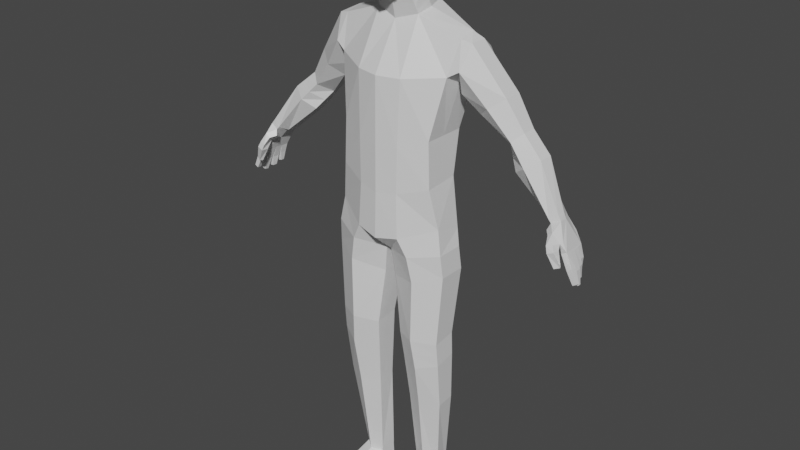 # Source: idle.blend  (saved by Blender 2.92.15; exported with 4.5.12 LTS)
import bpy
from mathutils import Matrix  # noqa: F401  (used for matrix-valued properties, if any)

bpy.ops.wm.read_factory_settings(use_empty=True)
scene = bpy.context.scene
scene.name = 'Scene'

# ---- collections
col_collection = bpy.data.collections.new('Collection'); scene.collection.children.link(col_collection)

# ---- materials (node trees are filled in below, after node groups)
mat_material = bpy.data.materials.new('Material')
mat_material.alpha_threshold = 0.0
mat_material.use_transparent_shadow = False
mat_material.line_color = (0.0, 0.0, 0.0, 1.0)

# ---- material node trees
mat_material.use_nodes = True; mat_material.node_tree.nodes.clear()
_N = mat_material.node_tree.nodes; _L = mat_material.node_tree.links
n0 = _N.new('ShaderNodeOutputMaterial'); n0.name = 'Material Output'; n0.location = (300, 300)
n1 = _N.new('ShaderNodeBsdfPrincipled'); n1.name = 'Principled BSDF'; n1.location = (10, 300)
n1.distribution = 'GGX'
n1.subsurface_method = 'BURLEY'
n1.inputs[2].default_value = 0.4
n1.inputs[3].default_value = 1.45
n1.inputs[27].default_value = (0.0, 0.0, 0.0, 1.0)
n1.inputs[28].default_value = 1.0
_L.new(n1.outputs[0], n0.inputs[0])
n0.is_active_output = True

# ---- world
world_world = bpy.data.worlds.new('World'); scene.world = world_world
world_world.use_nodes = True; world_world.node_tree.nodes.clear()
_N = world_world.node_tree.nodes; _L = world_world.node_tree.links
n0 = _N.new('ShaderNodeOutputWorld'); n0.name = 'World Output'; n0.location = (300, 300)
n1 = _N.new('ShaderNodeBackground'); n1.name = 'Background'; n1.location = (10, 300)
n1.inputs[0].default_value = (0.05088, 0.05088, 0.05088, 1.0)
_L.new(n1.outputs[0], n0.inputs[0])
n0.is_active_output = True
world_world.color = (0.05088, 0.05088, 0.05088)
world_world.use_sun_shadow = False
world_world.sun_shadow_jitter_overblur = 0.0

# ---- meshes
me_cube = bpy.data.meshes.new('Cube')
me_cube.from_pydata([(0.517, 0.2913, 0.5726), (0.4718, 0.1111, -0.8973), (0.5326, 0.0125, 0.6381), (0.4718, -0.1319, -0.8279), (-9.237e-18, 0.237, -1.042), (0.0, -0.06881, 0.7078), (6.158e-18, -0.3144, -0.9723), (0.0, 0.2861, 0.7541), (0.4152, 0.118, -0.4753), (0.4152, -0.177, -0.4961), (0.0, 0.2439, -0.5711), (0.0, -0.3028, -0.5919), (0.4889, 0.2941, 0.3665), (0.4889, -0.08684, 0.37), (9.237e-18, 0.4034, 0.2881), (2.001e-17, -0.2924, 0.3366), (0.4012, 0.1943, -0.1194), (0.4012, -0.1735, -0.1159), (3.079e-18, 0.3202, -0.2099), (3.849e-18, -0.2994, -0.2065), (0.191, -0.2826, -0.9358), (0.1272, 0.2902, 0.7989), (0.191, 0.2051, -1.005), (0.1823, -0.03083, 0.7627), (0.1741, -0.271, -0.5659), (0.1741, 0.2121, -0.5451), (0.1953, -0.251, 0.3398), (0.1953, 0.3715, 0.2921), (0.181, 0.2883, -0.1949), (0.181, -0.2675, -0.1915), (0.1354, -0.1004, 0.9828), (0.0, -0.1266, 0.9495), (0.0, 0.1403, 1.06), (0.1317, 0.1212, 1.074), (0.1533, 0.1001, 1.542), (0.0, 0.1276, 1.571), (0.0, -0.1266, 1.567), (0.156, -0.1078, 1.526), (0.1304, -0.2224, 0.9711), (0.0, -0.262, 0.9294), (0.0, -0.2717, 1.441), (0.1479, -0.2358, 1.42), (0.0, -0.1266, 1.354), (0.0, -0.1266, 1.152), (0.0, 0.2339, 1.218), (0.0, 0.2289, 1.395), (0.2191, -0.08699, 1.15), (0.2183, -0.08699, 1.367), (0.1692, 0.183, 1.392), (0.1792, 0.1914, 1.221), (0.0, -0.3205, 1.28), (0.0, -0.3138, 1.09), (0.1607, -0.2742, 1.088), (0.1709, -0.2809, 1.279), (0.5326, 0.1499, 0.6703), (0.0, 0.1086, 0.7309), (0.4152, -0.02947, -0.4857), (0.4889, 0.07453, 0.2934), (0.4012, 0.0104, -0.1177), (0.1823, 0.1209, 0.7867), (0.0, 0.006857, 1.005), (0.1547, 0.01042, 1.028), (0.0, 0.0005039, 1.569), (0.1548, 0.008242, 1.541), (0.2226, 0.05221, 1.185), (0.2172, 0.04803, 1.387), (0.0, 0.05366, 1.185), (0.0, 0.05116, 1.374), (0.2717, 0.1909, -3.291), (0.2674, 0.2022, -1.08), (0.3721, 0.1475, -3.288), (0.5081, 0.08579, -1.035), (0.3906, 0.01771, -3.302), (0.5081, -0.1471, -1.035), (0.3058, -0.05211, -3.306), (0.2674, -0.2635, -1.08), (0.2049, -0.00882, -3.309), (0.02253, -0.1471, -1.122), (0.1863, 0.121, -3.295), (0.02253, 0.08579, -1.122), (0.3193, 0.1531, -2.46), (0.3268, 0.1525, -2.014), (0.3005, 0.1537, -1.807), (0.308, 0.219, -1.292), (0.5225, 0.1026, -1.229), (0.4858, 0.05153, -1.812), (0.4901, 0.05541, -2.013), (0.4766, 0.07532, -2.453), (0.5225, -0.1302, -1.229), (0.4858, -0.1503, -1.84), (0.4901, -0.131, -2.05), (0.4766, -0.07832, -2.467), (0.308, -0.2466, -1.292), (0.3005, -0.25, -1.828), (0.3268, -0.2203, -2.093), (0.3193, -0.1541, -2.489), (0.05117, -0.1302, -1.356), (0.1151, -0.1478, -1.858), (0.1311, -0.1232, -2.066), (0.162, -0.07633, -2.497), (0.05117, 0.1026, -1.356), (0.1151, 0.05408, -1.831), (0.1311, 0.06323, -2.029), (0.162, 0.07731, -2.483), (0.5899, 0.2947, 0.5345), (0.6157, 0.1737, 0.624), (0.6178, 0.03127, 0.6179), (0.5771, -0.06316, 0.4232), (0.5365, 0.03127, 0.2285), (0.5554, 0.3026, 0.3204), (1.089, 0.2813, -0.2047), (0.9445, 0.3127, -0.05254), (0.7666, 0.3386, 0.1694), (0.8742, 0.2596, 0.254), (1.019, 0.2531, 0.01894), (1.192, 0.2201, -0.1314), (0.8742, 0.1016, 0.254), (1.019, 0.1339, 0.01894), (1.192, 0.09764, -0.1314), (0.7666, 0.02254, 0.1694), (0.9445, 0.07426, -0.05254), (1.089, 0.03643, -0.2047), (0.6591, 0.1016, 0.08482), (0.868, 0.1923, -0.1244), (0.986, 0.09764, -0.2781), (0.6591, 0.2596, 0.08482), (0.87, 0.2531, -0.124), (0.986, 0.2201, -0.2781), (0.2785, 0.2108, -3.532), (0.3794, 0.1675, -3.532), (0.3956, 0.05441, -3.532), (0.3108, -0.01541, -3.532), (0.2098, 0.02788, -3.532), (0.1937, 0.141, -3.532), (0.4474, -0.2946, -3.447), (0.3126, -0.4138, -3.451), (0.2032, -0.3549, -3.454), (0.459, -0.3122, -3.532), (0.3242, -0.4313, -3.532), (0.2148, -0.3724, -3.532), (1.529, 0.1979, -0.9103), (1.448, 0.2185, -0.6357), (1.623, -0.02734, -0.9175), (1.485, -0.0156, -0.6339), (1.601, 0.03961, -0.962), (1.568, 0.1041, -0.9459), (1.565, 0.1402, -0.9463), (1.529, 0.2099, -0.8239), (1.498, 0.2134, -0.7255), (1.518, -0.01229, -0.7017), (1.579, -0.02818, -0.813), (1.518, 0.0436, -0.7175), (1.58, 0.036, -0.8476), (1.513, 0.1, -0.7234), (1.565, 0.0991, -0.848), (1.508, 0.1565, -0.7294), (1.555, 0.1512, -0.8482), (1.578, 0.02574, -0.8183), (1.623, 0.007859, -0.9202), (1.575, 0.09136, -0.8534), (1.598, 0.07286, -0.9655), (1.534, 0.1602, -0.8201), (1.531, 0.169, -0.9108), (1.396, 0.1748, -0.5217), (1.433, 0.02118, -0.4967), (1.429, 0.09486, -0.5045), (1.498, 0.1959, -0.9025), (1.407, 0.2125, -0.6579), (1.592, -0.02843, -0.9343), (1.475, -0.04097, -0.6376), (1.417, 0.0996, -0.6461), (1.571, 0.03661, -0.9656), (1.534, 0.1017, -0.9401), (1.531, 0.1378, -0.9404), (1.483, 0.2052, -0.8287), (1.457, 0.2075, -0.7477), (1.477, -0.01828, -0.724), (1.538, -0.03078, -0.8355), (1.478, 0.03761, -0.7397), (1.535, 0.03096, -0.8567), (1.472, 0.09404, -0.7456), (1.521, 0.09445, -0.8549), (1.467, 0.1505, -0.7516), (1.508, 0.1466, -0.8533), (1.537, 0.02314, -0.8408), (1.592, 0.006766, -0.9371), (1.53, 0.08631, -0.8625), (1.568, 0.06985, -0.9691), (1.487, 0.1556, -0.8249), (1.499, 0.167, -0.903), (1.314, 0.1684, -0.5621), (1.363, 0.003849, -0.5281), (1.326, 0.08835, -0.5513), (1.417, -0.01366, -0.6393), (1.345, -0.01877, -0.5765), (1.453, -0.1004, -0.6278), (1.421, -0.067, -0.561), (1.404, -0.1115, -0.647), (1.384, -0.06487, -0.5908), (1.479, -0.05907, -0.6785), (1.418, -0.06169, -0.702), (1.473, -0.1178, -0.678), (1.422, -0.1243, -0.6966), (1.507, -0.06438, -0.799), (1.466, -0.0798, -0.8143), (1.518, -0.08864, -0.7931), (1.477, -0.106, -0.808), (1.017, 0.297, -0.1286), (1.105, 0.2366, -0.05622), (1.105, 0.1158, -0.05622), (1.017, 0.05535, -0.1286), (0.927, 0.145, -0.2012), (0.928, 0.2366, -0.2011), (1.301, 0.1723, -0.5578), (1.309, 0.08906, -0.5453), (1.342, 0.006348, -0.5077), (1.402, 0.02704, -0.4545), (1.401, 0.1045, -0.4623), (1.37, 0.1829, -0.4936), (0.3136, 0.1531, -1.911), (0.488, 0.05347, -1.912), (0.488, -0.1407, -1.945), (0.3136, -0.2352, -1.961), (0.1231, -0.1355, -1.962), (0.1231, 0.05866, -1.93), (0.3751, 0.1461, -3.258), (0.393, 0.01547, -3.272), (0.3056, -0.05457, -3.276), (0.2027, -0.01004, -3.28), (0.1848, 0.1206, -3.265), (0.2727, 0.1907, -3.261), (0.0, -0.07901, 0.7505), (0.0, 0.2603, 0.808), (0.174, -0.04311, 0.8016), (0.128, 0.2604, 0.8474), (0.1774, 0.1014, 0.8294), (0.0, 0.09066, 0.7793), (0.0, -0.1198, 0.9213), (0.1409, -0.09226, 0.9572), (0.1312, 0.1409, 1.042), (0.1579, 0.02329, 1.0), (0.0, 0.01872, 0.9727), (0.0, 0.1573, 1.024)], [], [(27, 21, 0, 12), (26, 23, 5, 15), (241, 237, 31, 60), (20, 24, 11, 6), (22, 25, 8, 1), (29, 26, 15, 19), (28, 27, 12, 16), (58, 57, 13, 17), (56, 58, 17, 9), (25, 28, 16, 8), (24, 29, 19, 11), (9, 17, 29, 24), (10, 18, 28, 25), (18, 14, 27, 28), (17, 13, 26, 29), (4, 10, 25, 22), (3, 9, 24, 20), (54, 59, 23, 2), (13, 2, 23, 26), (14, 7, 21, 27), (48, 45, 35, 34), (237, 238, 30, 31), (240, 239, 33, 61), (239, 242, 32, 33), (67, 42, 36, 62), (50, 53, 41, 40), (65, 48, 34, 63), (37, 36, 40, 41), (31, 30, 38, 39), (47, 37, 41, 53), (43, 31, 39, 51), (36, 42, 50, 40), (42, 43, 51, 50), (30, 46, 52, 38), (46, 47, 53, 52), (61, 33, 49, 64), (64, 49, 48, 65), (39, 38, 52, 51), (51, 52, 53, 50), (60, 31, 43, 66), (66, 43, 42, 67), (33, 32, 44, 49), (49, 44, 45, 48), (62, 36, 37, 63), (35, 62, 63, 34), (44, 66, 67, 45), (32, 60, 66, 44), (46, 64, 65, 47), (30, 61, 64, 46), (47, 65, 63, 37), (45, 67, 62, 35), (238, 240, 61, 30), (0, 21, 59, 54), (8, 16, 58, 56), (16, 12, 57, 58), (242, 241, 60, 32), (83, 69, 71, 84), (84, 71, 73, 88), (88, 73, 75, 92), (92, 75, 77, 96), (96, 77, 79, 100), (100, 79, 69, 83), (68, 70, 129, 128), (229, 103, 80, 230), (103, 102, 81, 80), (224, 101, 82, 219), (101, 100, 83, 82), (228, 99, 103, 229), (99, 98, 102, 103), (223, 97, 101, 224), (97, 96, 100, 101), (227, 95, 99, 228), (95, 94, 98, 99), (222, 93, 97, 223), (93, 92, 96, 97), (226, 91, 95, 227), (91, 90, 94, 95), (221, 89, 93, 222), (89, 88, 92, 93), (225, 87, 91, 226), (87, 86, 90, 91), (220, 85, 89, 221), (85, 84, 88, 89), (230, 80, 87, 225), (80, 81, 86, 87), (219, 82, 85, 220), (82, 83, 84, 85), (112, 104, 105, 113), (113, 105, 106, 116), (116, 106, 107, 119), (119, 107, 108, 122), (122, 108, 109, 125), (125, 109, 104, 112), (212, 126, 111, 207), (126, 125, 112, 111), (211, 123, 126, 212), (123, 122, 125, 126), (210, 120, 123, 211), (120, 119, 122, 123), (209, 117, 120, 210), (117, 116, 119, 120), (208, 114, 117, 209), (114, 113, 116, 117), (207, 111, 114, 208), (111, 112, 113, 114), (105, 104, 0, 54), (104, 109, 12, 0), (109, 108, 57, 12), (108, 107, 13, 57), (107, 106, 2, 13), (106, 105, 54, 2), (1, 8, 56, 9, 3), (73, 71, 1, 3), (71, 69, 22, 1), (69, 79, 4, 22), (79, 77, 6, 4), (77, 75, 20, 6), (75, 73, 3, 20), (128, 129, 130, 131, 132, 133), (130, 72, 134, 137), (78, 68, 128, 133), (76, 132, 139, 136), (70, 72, 130, 129), (76, 78, 133, 132), (134, 135, 138, 137), (135, 136, 139, 138), (72, 74, 135, 134), (132, 131, 138, 139), (74, 76, 136, 135), (131, 130, 137, 138), (161, 162, 140, 147), (150, 142, 158, 157), (152, 144, 160, 159), (154, 145, 146, 156), (151, 153, 155, 148, 141, 163, 165, 164, 143, 149), (153, 154, 156, 155), (151, 152, 159, 153), (149, 150, 157, 151), (155, 161, 147, 148), (188, 174, 166, 189), (177, 184, 185, 168), (179, 186, 187, 171), (181, 183, 173, 172), (180, 182, 183, 181), (178, 180, 186, 179), (180, 178, 176, 169, 170, 167, 175, 182), (176, 178, 184, 177), (182, 175, 174, 188), (193, 194, 191, 192, 170), (167, 170, 192, 190), (162, 161, 188, 189), (145, 154, 181, 172), (147, 140, 166, 174), (153, 159, 186, 180), (148, 147, 174, 175), (156, 146, 173, 183), (141, 148, 175, 167), (161, 155, 182, 188), (149, 143, 169, 176), (142, 150, 177, 168), (150, 149, 176, 177), (140, 162, 189, 166), (152, 151, 178, 179), (163, 141, 167, 190), (158, 142, 168, 185), (160, 144, 171, 187), (154, 153, 180, 181), (146, 145, 172, 173), (157, 158, 185, 184), (144, 152, 179, 171), (155, 156, 183, 182), (159, 160, 187, 186), (151, 157, 184, 178), (193, 200, 202, 197), (169, 193, 170), (191, 196, 195, 169, 143, 164), (196, 198, 197, 195), (194, 198, 196, 191), (193, 197, 198, 194), (201, 205, 203, 199), (169, 199, 200, 193), (195, 201, 199, 169), (197, 202, 201, 195), (203, 205, 206, 204), (202, 206, 205, 201), (200, 204, 206, 202), (199, 203, 204, 200), (213, 214, 124, 127), (214, 215, 121, 124), (215, 216, 118, 121), (216, 217, 115, 118), (217, 218, 110, 115), (218, 213, 127, 110), (110, 207, 208, 115), (115, 208, 209, 118), (118, 209, 210, 121), (121, 210, 211, 124), (124, 211, 212, 127), (127, 212, 207, 110), (163, 190, 213, 218), (165, 163, 218, 217), (164, 165, 217, 216), (191, 164, 216, 215), (192, 191, 215, 214), (190, 192, 214, 213), (81, 219, 220, 86), (86, 220, 221, 90), (90, 221, 222, 94), (94, 222, 223, 98), (98, 223, 224, 102), (102, 224, 219, 81), (68, 230, 225, 70), (70, 225, 226, 72), (72, 226, 227, 74), (74, 227, 228, 76), (76, 228, 229, 78), (78, 229, 230, 68), (7, 55, 236, 232), (23, 59, 235, 233), (21, 7, 232, 234), (59, 21, 234, 235), (5, 23, 233, 231), (55, 5, 231, 236), (232, 236, 241, 242), (233, 235, 240, 238), (234, 232, 242, 239), (235, 234, 239, 240), (231, 233, 238, 237), (236, 231, 237, 241)])
_uv = me_cube.uv_layers.new(name='UVMap')
_uv.uv.foreach_set('vector', [0.5547, 0.4066, 0.625, 0.4066, 0.625, 0.5, 0.5547, 0.5, 0.5547, 0.8434, 0.625, 0.8434, 0.625, 0.875, 0.5547, 0.875, 0.0, 0.0, 0.0, 0.0, 0.0, 0.0, 0.0, 0.0, 0.375, 0.8434, 0.4333, 0.8434, 0.4333, 0.875, 0.375, 0.875, 0.375, 0.4066, 0.4333, 0.4066, 0.4333, 0.5, 0.375, 0.5, 0.494, 0.8434, 0.5547, 0.8434, 0.5547, 0.875, 0.494, 0.875, 0.494, 0.4066, 0.5547, 0.4066, 0.5547, 0.5, 0.494, 0.5, 0.494, 0.625, 0.5547, 0.625, 0.5547, 0.75, 0.494, 0.75, 0.4333, 0.625, 0.494, 0.625, 0.494, 0.75, 0.4333, 0.75, 0.4333, 0.4066, 0.494, 0.4066, 0.494, 0.5, 0.4333, 0.5, 0.4333, 0.8434, 0.494, 0.8434, 0.494, 0.875, 0.4333, 0.875, 0.4333, 0.75, 0.494, 0.75, 0.494, 0.8434, 0.4333, 0.8434, 0.4333, 0.375, 0.494, 0.375, 0.494, 0.4066, 0.4333, 0.4066, 0.494, 0.375, 0.5547, 0.375, 0.5547, 0.4066, 0.494, 0.4066, 0.494, 0.75, 0.5547, 0.75, 0.5547, 0.8434, 0.494, 0.8434, 0.375, 0.375, 0.4333, 0.375, 0.4333, 0.4066, 0.375, 0.4066, 0.375, 0.75, 0.4333, 0.75, 0.4333, 0.8434, 0.375, 0.8434, 0.625, 0.625, 0.7184, 0.625, 0.7184, 0.75, 0.625, 0.75, 0.5547, 0.75, 0.625, 0.75, 0.625, 0.8434, 0.5547, 0.8434, 0.5547, 0.375, 0.625, 0.375, 0.625, 0.4066, 0.5547, 0.4066, 0.625, 0.4066, 0.625, 0.375, 0.625, 0.375, 0.625, 0.4066, 0.625, 0.875, 0.625, 0.8434, 0.625, 0.8434, 0.625, 0.875, 0.7184, 0.625, 0.7184, 0.5, 0.7184, 0.5, 0.7184, 0.625, 0.625, 0.4066, 0.625, 0.375, 0.625, 0.375, 0.625, 0.4066, 0.0, 0.0, 0.0, 0.0, 0.0, 0.0, 0.0, 0.0, 0.625, 0.875, 0.625, 0.8434, 0.625, 0.8434, 0.625, 0.875, 0.7184, 0.625, 0.7184, 0.5, 0.7184, 0.5, 0.7184, 0.625, 0.0, 0.0, 0.0, 0.0, 0.0, 0.0, 0.0, 0.0, 0.625, 0.875, 0.625, 0.8434, 0.625, 0.8434, 0.625, 0.875, 0.7184, 0.75, 0.7184, 0.75, 0.7184, 0.75, 0.7184, 0.75, 0.0, 0.0, 0.0, 0.0, 0.0, 0.0, 0.0, 0.0, 0.0, 0.0, 0.0, 0.0, 0.0, 0.0, 0.0, 0.0, 0.0, 0.0, 0.0, 0.0, 0.0, 0.0, 0.0, 0.0, 0.7184, 0.75, 0.7184, 0.75, 0.7184, 0.75, 0.7184, 0.75, 0.7184, 0.75, 0.7184, 0.75, 0.7184, 0.75, 0.7184, 0.75, 0.7184, 0.625, 0.7184, 0.5, 0.7184, 0.5, 0.7184, 0.625, 0.7184, 0.625, 0.7184, 0.5, 0.7184, 0.5, 0.7184, 0.625, 0.625, 0.875, 0.625, 0.8434, 0.625, 0.8434, 0.625, 0.875, 0.625, 0.875, 0.625, 0.8434, 0.625, 0.8434, 0.625, 0.875, 0.0, 0.0, 0.0, 0.0, 0.0, 0.0, 0.0, 0.0, 0.0, 0.0, 0.0, 0.0, 0.0, 0.0, 0.0, 0.0, 0.625, 0.4066, 0.625, 0.375, 0.625, 0.375, 0.625, 0.4066, 0.625, 0.4066, 0.625, 0.375, 0.625, 0.375, 0.625, 0.4066, 0.0, 0.0, 0.0, 0.0, 0.0, 0.0, 0.3592, 0.25, 0.0, 0.0, 0.0, 0.0, 0.3592, 0.25, 0.7184, 0.5, 0.0, 0.0, 0.0, 0.0, 0.0, 0.0, 0.0, 0.0, 0.0, 0.0, 0.0, 0.0, 0.0, 0.0, 0.0, 0.0, 0.7184, 0.75, 0.7184, 0.625, 0.7184, 0.625, 0.7184, 0.75, 0.7184, 0.75, 0.7184, 0.625, 0.7184, 0.625, 0.7184, 0.75, 0.7184, 0.75, 0.7184, 0.625, 0.7184, 0.625, 0.7184, 0.75, 0.0, 0.0, 0.0, 0.0, 0.0, 0.0, 0.0, 0.0, 0.7184, 0.75, 0.7184, 0.625, 0.7184, 0.625, 0.7184, 0.75, 0.625, 0.5, 0.7184, 0.5, 0.7184, 0.625, 0.625, 0.625, 0.4333, 0.5, 0.494, 0.5, 0.494, 0.625, 0.4333, 0.625, 0.494, 0.5, 0.5547, 0.5, 0.5547, 0.625, 0.494, 0.625, 0.0, 0.0, 0.0, 0.0, 0.0, 0.0, 0.0, 0.0, 1.0, 0.9, 1.0, 1.0, 0.8333, 1.0, 0.8333, 0.9, 0.8333, 0.9, 0.8333, 1.0, 0.6667, 1.0, 0.6667, 0.9, 0.6667, 0.9, 0.6667, 1.0, 0.5, 1.0, 0.5, 0.9, 0.5, 0.9, 0.5, 1.0, 0.3333, 1.0, 0.3333, 0.9, 0.3333, 0.9, 0.3333, 1.0, 0.1667, 1.0, 0.1667, 0.9, 0.1667, 0.9, 0.1667, 1.0, -8.941e-08, 1.0, -8.941e-08, 0.9, 1.0, 0.5, 0.8333, 0.5, 0.8333, 0.5, 1.0, 0.5, 0.1667, 0.5036, 0.1667, 0.6, -8.941e-08, 0.6, -8.941e-08, 0.5036, 0.1667, 0.6, 0.1667, 0.7, -8.941e-08, 0.7, -8.941e-08, 0.6, 0.1667, 0.75, 0.1667, 0.8, -8.941e-08, 0.8, -8.941e-08, 0.75, 0.1667, 0.8, 0.1667, 0.9, -8.941e-08, 0.9, -8.941e-08, 0.8, 0.3333, 0.5036, 0.3333, 0.6, 0.1667, 0.6, 0.1667, 0.5036, 0.3333, 0.6, 0.3333, 0.7, 0.1667, 0.7, 0.1667, 0.6, 0.3333, 0.75, 0.3333, 0.8, 0.1667, 0.8, 0.1667, 0.75, 0.3333, 0.8, 0.3333, 0.9, 0.1667, 0.9, 0.1667, 0.8, 0.5, 0.5036, 0.5, 0.6, 0.3333, 0.6, 0.3333, 0.5036, 0.5, 0.6, 0.5, 0.7, 0.3333, 0.7, 0.3333, 0.6, 0.5, 0.75, 0.5, 0.8, 0.3333, 0.8, 0.3333, 0.75, 0.5, 0.8, 0.5, 0.9, 0.3333, 0.9, 0.3333, 0.8, 0.6667, 0.5036, 0.6667, 0.6, 0.5, 0.6, 0.5, 0.5036, 0.6667, 0.6, 0.6667, 0.7, 0.5, 0.7, 0.5, 0.6, 0.6667, 0.75, 0.6667, 0.8, 0.5, 0.8, 0.5, 0.75, 0.6667, 0.8, 0.6667, 0.9, 0.5, 0.9, 0.5, 0.8, 0.8333, 0.5036, 0.8333, 0.6, 0.6667, 0.6, 0.6667, 0.5036, 0.8333, 0.6, 0.8333, 0.7, 0.6667, 0.7, 0.6667, 0.6, 0.8333, 0.75, 0.8333, 0.8, 0.6667, 0.8, 0.6667, 0.75, 0.8333, 0.8, 0.8333, 0.9, 0.6667, 0.9, 0.6667, 0.8, 1.0, 0.5036, 1.0, 0.6, 0.8333, 0.6, 0.8333, 0.5036, 1.0, 0.6, 1.0, 0.7, 0.8333, 0.7, 0.8333, 0.6, 1.0, 0.75, 1.0, 0.8, 0.8333, 0.8, 0.8333, 0.75, 1.0, 0.8, 1.0, 0.9, 0.8333, 0.9, 0.8333, 0.8, 1.0, 0.9, 1.0, 1.0, 0.8333, 1.0, 0.8333, 0.9, 0.8333, 0.9, 0.8333, 1.0, 0.6667, 1.0, 0.6667, 0.9, 0.6667, 0.9, 0.6667, 1.0, 0.5, 1.0, 0.5, 0.9, 0.5, 0.9, 0.5, 1.0, 0.3333, 1.0, 0.3333, 0.9, 0.3333, 0.9, 0.3333, 1.0, 0.1667, 1.0, 0.1667, 0.9, 0.1667, 0.9, 0.1667, 1.0, -8.941e-08, 1.0, -8.941e-08, 0.9, 0.1667, 0.75, 0.1667, 0.8, -8.941e-08, 0.8, -8.941e-08, 0.75, 0.1667, 0.8, 0.1667, 0.9, -8.941e-08, 0.9, -8.941e-08, 0.8, 0.3333, 0.75, 0.3333, 0.8, 0.1667, 0.8, 0.1667, 0.75, 0.3333, 0.8, 0.3333, 0.9, 0.1667, 0.9, 0.1667, 0.8, 0.5, 0.75, 0.5, 0.8, 0.3333, 0.8, 0.3333, 0.75, 0.5, 0.8, 0.5, 0.9, 0.3333, 0.9, 0.3333, 0.8, 0.6667, 0.75, 0.6667, 0.8, 0.5, 0.8, 0.5, 0.75, 0.6667, 0.8, 0.6667, 0.9, 0.5, 0.9, 0.5, 0.8, 0.8333, 0.75, 0.8333, 0.8, 0.6667, 0.8, 0.6667, 0.75, 0.8333, 0.8, 0.8333, 0.9, 0.6667, 0.9, 0.6667, 0.8, 1.0, 0.75, 1.0, 0.8, 0.8333, 0.8, 0.8333, 0.75, 1.0, 0.8, 1.0, 0.9, 0.8333, 0.9, 0.8333, 0.8, 0.8333, 1.0, 1.0, 1.0, 0.625, 0.5, 0.625, 0.625, -8.941e-08, 1.0, 0.1667, 1.0, 0.5547, 0.5, 0.625, 0.5, 0.1667, 1.0, 0.3333, 1.0, 0.5547, 0.625, 0.5547, 0.5, 0.3333, 1.0, 0.5, 1.0, 0.5547, 0.75, 0.5547, 0.625, 0.5, 1.0, 0.6667, 1.0, 0.625, 0.75, 0.5547, 0.75, 0.6667, 1.0, 0.8333, 1.0, 0.625, 0.625, 0.625, 0.75, 0.375, 0.5, 0.4333, 0.5, 0.4333, 0.625, 0.4333, 0.75, 0.375, 0.75, 0.6667, 1.0, 0.8333, 1.0, 0.375, 0.5, 0.375, 0.75, 0.8333, 1.0, 1.0, 1.0, 0.375, 0.4066, 0.375, 0.5, -8.941e-08, 1.0, 0.1667, 1.0, 0.375, 0.375, 0.375, 0.4066, 0.1667, 1.0, 0.3333, 1.0, 0.375, 0.875, 0.375, 0.375, 0.3333, 1.0, 0.5, 1.0, 0.375, 0.8434, 0.375, 0.875, 0.5, 1.0, 0.6667, 1.0, 0.375, 0.75, 0.375, 0.8434, 0.75, 0.49, 0.9578, 0.37, 0.9578, 0.13, 0.75, 0.01, 0.5422, 0.13, 0.5422, 0.37, 0.6667, 0.5, 0.6667, 0.5, 0.6667, 0.5, 0.6667, 0.5, 0.1667, 0.5, -8.941e-08, 0.5, -8.941e-08, 0.5, 0.1667, 0.5, 0.3333, 0.5, 0.3333, 0.5, 0.3333, 0.5, 0.3333, 0.5, 0.8333, 0.5, 0.6667, 0.5, 0.6667, 0.5, 0.8333, 0.5, 0.3333, 0.5, 0.1667, 0.5, 0.1667, 0.5, 0.3333, 0.5, 0.6667, 0.5, 0.5, 0.5, 0.5, 0.5, 0.6667, 0.5, 0.5, 0.5, 0.3333, 0.5, 0.3333, 0.5, 0.5, 0.5, 0.6667, 0.5, 0.5, 0.5, 0.5, 0.5, 0.6667, 0.5, 0.5422, 0.13, 0.75, 0.01, 0.75, 0.01, 0.5422, 0.13, 0.5, 0.5, 0.3333, 0.5, 0.3333, 0.5, 0.5, 0.5, 0.75, 0.01, 0.9578, 0.13, 0.9578, 0.13, 0.75, 0.01, 0.8125, 0.6875, 0.8125, 0.75, 0.875, 0.75, 0.875, 0.6875, 0.625, 0.6875, 0.625, 0.75, 0.6875, 0.75, 0.6875, 0.6875, 0.6875, 0.6875, 0.6875, 0.75, 0.75, 0.75, 0.75, 0.6875, 0.75, 0.6875, 0.75, 0.75, 0.8125, 0.75, 0.8125, 0.6875, 0.6875, 0.625, 0.75, 0.625, 0.8125, 0.625, 0.875, 0.625, 0.875, 0.5, 0.875, 0.5, 0.75, 0.5, 0.625, 0.5, 0.625, 0.5, 0.625, 0.625, 0.75, 0.625, 0.75, 0.6875, 0.8125, 0.6875, 0.8125, 0.625, 0.6875, 0.625, 0.6875, 0.6875, 0.75, 0.6875, 0.75, 0.625, 0.625, 0.625, 0.625, 0.6875, 0.6875, 0.6875, 0.6875, 0.625, 0.8125, 0.625, 0.8125, 0.6875, 0.875, 0.6875, 0.875, 0.625, 0.8125, 0.6875, 0.875, 0.6875, 0.875, 0.75, 0.8125, 0.75, 0.625, 0.6875, 0.6875, 0.6875, 0.6875, 0.75, 0.625, 0.75, 0.6875, 0.6875, 0.75, 0.6875, 0.75, 0.75, 0.6875, 0.75, 0.75, 0.6875, 0.8125, 0.6875, 0.8125, 0.75, 0.75, 0.75, 0.75, 0.625, 0.8125, 0.625, 0.8125, 0.6875, 0.75, 0.6875, 0.6875, 0.625, 0.75, 0.625, 0.75, 0.6875, 0.6875, 0.6875, 0.75, 0.625, 0.6875, 0.625, 0.625, 0.625, 0.0, 0.0, 0.75, 0.5, 0.875, 0.5, 0.875, 0.625, 0.8125, 0.625, 0.625, 0.625, 0.6875, 0.625, 0.6875, 0.6875, 0.625, 0.6875, 0.8125, 0.625, 0.875, 0.625, 0.875, 0.6875, 0.8125, 0.6875, 0.625, 0.5, 0.625, 0.5, 0.625, 0.5, 0.75, 0.5, 0.75, 0.5, 0.875, 0.5, 0.75, 0.5, 0.75, 0.5, 0.875, 0.5, 0.8125, 0.75, 0.8125, 0.6875, 0.8125, 0.6875, 0.8125, 0.75, 0.75, 0.75, 0.75, 0.6875, 0.75, 0.6875, 0.75, 0.75, 0.875, 0.6875, 0.875, 0.75, 0.875, 0.75, 0.875, 0.6875, 0.75, 0.625, 0.75, 0.6875, 0.75, 0.6875, 0.75, 0.625, 0.875, 0.625, 0.875, 0.6875, 0.875, 0.6875, 0.875, 0.625, 0.8125, 0.6875, 0.8125, 0.75, 0.8125, 0.75, 0.8125, 0.6875, 0.875, 0.5, 0.875, 0.625, 0.875, 0.625, 0.875, 0.5, 0.8125, 0.6875, 0.8125, 0.625, 0.8125, 0.625, 0.8125, 0.6875, 0.625, 0.625, 0.625, 0.5, 0.625, 0.5, 0.625, 0.625, 0.625, 0.75, 0.625, 0.6875, 0.625, 0.6875, 0.625, 0.75, 0.625, 0.6875, 0.625, 0.625, 0.625, 0.625, 0.625, 0.6875, 0.875, 0.75, 0.8125, 0.75, 0.8125, 0.75, 0.875, 0.75, 0.6875, 0.6875, 0.6875, 0.625, 0.6875, 0.625, 0.6875, 0.6875, 0.875, 0.5, 0.875, 0.5, 0.875, 0.5, 0.875, 0.5, 0.6875, 0.75, 0.625, 0.75, 0.625, 0.75, 0.6875, 0.75, 0.75, 0.75, 0.6875, 0.75, 0.6875, 0.75, 0.75, 0.75, 0.75, 0.6875, 0.75, 0.625, 0.75, 0.625, 0.75, 0.6875, 0.8125, 0.75, 0.75, 0.75, 0.75, 0.75, 0.8125, 0.75, 0.6875, 0.6875, 0.6875, 0.75, 0.6875, 0.75, 0.6875, 0.6875, 0.6875, 0.75, 0.6875, 0.6875, 0.6875, 0.6875, 0.6875, 0.75, 0.8125, 0.625, 0.8125, 0.6875, 0.8125, 0.6875, 0.8125, 0.625, 0.75, 0.6875, 0.75, 0.75, 0.75, 0.75, 0.75, 0.6875, 0.6875, 0.625, 0.6875, 0.6875, 0.6875, 0.6875, 0.6875, 0.625, 0.625, 0.5, 0.625, 0.5, 0.625, 0.5, 0.625, 0.5, 0.0, 0.0, 0.0, 0.0, 0.0, 0.0, 0.625, 0.5, 0.625, 0.5, 0.625, 0.5, 0.625, 0.5, 0.625, 0.5, 0.625, 0.5, 0.625, 0.5, 0.625, 0.5, 0.625, 0.5, 0.625, 0.5, 0.625, 0.5, 0.625, 0.5, 0.625, 0.5, 0.625, 0.5, 0.625, 0.5, 0.625, 0.5, 0.625, 0.5, 0.625, 0.5, 0.625, 0.5, 0.625, 0.5, 0.625, 0.5, 0.625, 0.5, 0.0, 0.0, 0.0, 0.0, 0.0, 0.0, 0.0, 0.0, 0.625, 0.5, 0.625, 0.5, 0.625, 0.5, 0.625, 0.5, 0.625, 0.5, 0.625, 0.5, 0.625, 0.5, 0.625, 0.5, 0.0, 0.0, 0.0, 0.0, 0.0, 0.0, 0.0, 0.0, 0.625, 0.5, 0.625, 0.5, 0.625, 0.5, 0.625, 0.5, 0.625, 0.5, 0.625, 0.5, 0.625, 0.5, 0.625, 0.5, 0.0, 0.0, 0.0, 0.0, 0.0, 0.0, 0.0, 0.0, 0.8207, 0.5153, 0.7181, 0.5153, 0.3333, 0.7, 0.1667, 0.7, 0.7181, 0.5153, 0.6154, 0.5153, 0.5, 0.7, 0.3333, 0.7, 0.6154, 0.5153, 0.6282, 0.5153, 0.6667, 0.7, 0.5, 0.7, 0.6282, 0.5153, 0.7564, 0.5153, 0.8333, 0.7, 0.6667, 0.7, 0.7564, 0.5153, 0.8846, 0.5153, 1.0, 0.7, 0.8333, 0.7, 0.8079, 0.5153, 0.8207, 0.5153, 0.1667, 0.7, -8.941e-08, 0.7, 1.0, 0.7, 1.0, 0.75, 0.8333, 0.75, 0.8333, 0.7, 0.8333, 0.7, 0.8333, 0.75, 0.6667, 0.75, 0.6667, 0.7, 0.6667, 0.7, 0.6667, 0.75, 0.5, 0.75, 0.5, 0.7, 0.5, 0.7, 0.5, 0.75, 0.3333, 0.75, 0.3333, 0.7, 0.3333, 0.7, 0.3333, 0.75, 0.1667, 0.75, 0.1667, 0.7, 0.1667, 0.7, 0.1667, 0.75, -8.941e-08, 0.75, -8.941e-08, 0.7, 0.875, 0.5, 0.875, 0.5, 0.8207, 0.5153, 0.8079, 0.5153, 0.75, 0.5, 0.875, 0.5, 0.8846, 0.5153, 0.7564, 0.5153, 0.625, 0.5, 0.75, 0.5, 0.7564, 0.5153, 0.6282, 0.5153, 0.625, 0.5, 0.625, 0.5, 0.6282, 0.5153, 0.6154, 0.5153, 0.75, 0.5, 0.625, 0.5, 0.6154, 0.5153, 0.7181, 0.5153, 0.875, 0.5, 0.75, 0.5, 0.7181, 0.5153, 0.8207, 0.5153, 1.0, 0.7, 1.0, 0.75, 0.8333, 0.75, 0.8333, 0.7, 0.8333, 0.7, 0.8333, 0.75, 0.6667, 0.75, 0.6667, 0.7, 0.6667, 0.7, 0.6667, 0.75, 0.5, 0.75, 0.5, 0.7, 0.5, 0.7, 0.5, 0.75, 0.3333, 0.75, 0.3333, 0.7, 0.3333, 0.7, 0.3333, 0.75, 0.1667, 0.75, 0.1667, 0.7, 0.1667, 0.7, 0.1667, 0.75, -8.941e-08, 0.75, -8.941e-08, 0.7, 1.0, 0.5, 1.0, 0.5036, 0.8333, 0.5036, 0.8333, 0.5, 0.8333, 0.5, 0.8333, 0.5036, 0.6667, 0.5036, 0.6667, 0.5, 0.6667, 0.5, 0.6667, 0.5036, 0.5, 0.5036, 0.5, 0.5, 0.5, 0.5, 0.5, 0.5036, 0.3333, 0.5036, 0.3333, 0.5, 0.3333, 0.5, 0.3333, 0.5036, 0.1667, 0.5036, 0.1667, 0.5, 0.1667, 0.5, 0.1667, 0.5036, -8.941e-08, 0.5036, -8.941e-08, 0.5, 0.0, 0.0, 0.0, 0.0, 0.0, 0.0, 0.0, 0.0, 0.7184, 0.75, 0.7184, 0.625, 0.7184, 0.625, 0.7184, 0.75, 0.625, 0.4066, 0.625, 0.375, 0.625, 0.375, 0.625, 0.4066, 0.7184, 0.625, 0.7184, 0.5, 0.7184, 0.5, 0.7184, 0.625, 0.625, 0.875, 0.625, 0.8434, 0.625, 0.8434, 0.625, 0.875, 0.0, 0.0, 0.0, 0.0, 0.0, 0.0, 0.0, 0.0, 0.0, 0.0, 0.0, 0.0, 0.0, 0.0, 0.0, 0.0, 0.7184, 0.75, 0.7184, 0.625, 0.7184, 0.625, 0.7184, 0.75, 0.625, 0.4066, 0.625, 0.375, 0.625, 0.375, 0.625, 0.4066, 0.7184, 0.625, 0.7184, 0.5, 0.7184, 0.5, 0.7184, 0.625, 0.625, 0.875, 0.625, 0.8434, 0.625, 0.8434, 0.625, 0.875, 0.0, 0.0, 0.0, 0.0, 0.0, 0.0, 0.0, 0.0])
me_cube.materials.append(mat_material)
me_cube.use_remesh_preserve_volume = False
me_cube.use_remesh_preserve_attributes = False
me_cube.use_mirror_x = True
me_cube.use_mirror_vertex_groups = False
me_cube.update()
arm_armature = bpy.data.armatures.new('Armature')  # bones are not reproduced

# ---- objects
ob_cube = bpy.data.objects.new('Cube', me_cube)
ob_armature = bpy.data.objects.new('Armature', arm_armature)

# ---- transforms, parenting, visibility, modifiers, constraints
ob_cube.parent = ob_armature
ob_cube.matrix_parent_inverse = Matrix(((1.0, -0.0, 0.0, -0.0), (-0.0, 1.0, -0.0, 0.0), (0.0, -0.0, 1.0, 0.8055), (-0.0, 0.0, -0.0, 1.0)))
ob_cube.location = (0.0, 0.0, 0.0)
ob_cube.lock_rotations_4d = False
ob_cube.empty_display_type = 'ARROWS'
ob_cube.lineart.crease_threshold = 0.0
ob_cube.use_mesh_mirror_x = True
_vg = ob_cube.vertex_groups.new(name='lower_spine')
for _i, _w in zip([1, 3, 4, 6, 8, 9, 10, 11, 14, 15, 16, 17, 18, 19, 20, 22, 24, 25, 26, 27, 28, 29, 56, 58, 69, 71, 73, 75, 77, 79], [0.0895, 0.1268, 0.3557, 0.3677, 0.7049, 0.7104, 0.8144, 0.8178, 0.0457, 0.08858, 0.1547, 0.2813, 0.3943, 0.8176, 0.1547, 0.1322, 0.8102, 0.8015, 0.06151, 0.0127, 0.2137, 0.7593, 0.7032, 0.1855, 0.05228, 0.0141, 0.01517, 0.04283, 0.1189, 0.1336]): _vg.add([_i], _w, 'REPLACE')
_vg = ob_cube.vertex_groups.new(name='upper_spine')
for _i, _w in zip([5, 7, 8, 9, 10, 11, 12, 13, 14, 15, 16, 17, 18, 19, 21, 23, 24, 25, 26, 27, 28, 29, 31, 39, 56, 57, 58, 107, 108, 109, 231, 232, 233, 234, 237, 238, 239, 242], [0.717, 0.06937, 0.1337, 0.09722, 0.08022, 0.004828, 0.1108, 0.1502, 0.7002, 0.7853, 0.678, 0.6014, 0.5635, 0.1339, 0.009053, 0.08385, 0.02199, 0.09021, 0.7397, 0.6714, 0.7339, 0.1838, 0.0679, 0.005387, 0.1558, 0.1035, 0.6629, 0.03726, 0.0277, 0.02192, 0.3924, 0.03468, 0.04193, 0.004526, 0.2302, 0.02096, 0.002263, 0.01734]): _vg.add([_i], _w, 'REPLACE')
_vg = ob_cube.vertex_groups.new(name='neck')
for _i, _w in zip([30, 31, 32, 33, 38, 39, 43, 44, 50, 51, 52, 60, 66, 231, 232, 233, 234, 236, 237, 238, 239, 241, 242], [0.0532, 0.2045, 0.1628, 0.0256, 0.1717, 0.1263, 0.1091, 0.02015, 0.0002744, 0.06764, 0.06657, 0.9994, 0.06123, 0.1023, 0.08141, 0.0266, 0.0128, 0.4997, 0.1534, 0.0399, 0.0192, 0.7496, 0.1221]): _vg.add([_i], _w, 'REPLACE')
_vg = ob_cube.vertex_groups.new(name='head')
for _i, _w in zip([5, 7, 21, 23, 30, 31, 32, 33, 34, 35, 36, 37, 38, 39, 40, 41, 42, 43, 44, 45, 46, 47, 48, 49, 50, 51, 52, 53, 59, 61, 62, 63, 64, 65, 66, 67, 231, 232, 233, 234, 235, 237, 238, 239, 240, 242], [0.03192, 0.04184, 0.0382, 0.04472, 0.8514, 0.6953, 0.7753, 0.8841, 0.9961, 0.9966, 0.9974, 0.9961, 0.7831, 0.8253, 0.9854, 0.9883, 0.9789, 0.8776, 0.9501, 0.9859, 0.96, 0.9898, 0.9886, 0.9651, 0.9682, 0.9139, 0.912, 0.9717, 0.02311, 0.8922, 0.9994, 0.9972, 0.97, 0.9919, 0.9322, 0.9901, 0.3636, 0.4086, 0.4481, 0.4612, 0.4576, 0.5295, 0.6498, 0.6726, 0.6749, 0.5919]): _vg.add([_i], _w, 'REPLACE')
_vg = ob_cube.vertex_groups.new(name='shoulder.l')
for _i, _w in zip([0, 2, 5, 7, 12, 13, 14, 15, 16, 17, 21, 23, 26, 27, 28, 30, 31, 32, 33, 38, 54, 55, 57, 58, 59, 61, 104, 105, 106, 107, 108, 109, 122, 231, 232, 233, 234, 235, 236, 237, 238, 239, 240, 241, 242], [0.8161, 0.8638, 0.2226, 0.8774, 0.1755, 0.5664, 0.1613, 0.09169, 0.06385, 0.0582, 0.9115, 0.8567, 0.1445, 0.1355, 0.0001761, 0.08451, 0.01314, 0.05798, 0.07486, 0.01187, 0.9051, 0.9639, 0.5064, 0.06933, 0.9458, 0.08197, 0.2583, 0.5063, 0.5355, 0.2774, 0.1934, 0.125, 0.0002953, 0.1179, 0.4677, 0.4706, 0.4932, 0.5139, 0.482, 0.06551, 0.2776, 0.284, 0.2979, 0.241, 0.2628]): _vg.add([_i], _w, 'REPLACE')
_vg = ob_cube.vertex_groups.new(name='upper_arm.l')
for _i, _w in zip([0, 2, 12, 13, 14, 16, 17, 26, 27, 54, 57, 58, 104, 105, 106, 107, 108, 109, 110, 111, 112, 113, 114, 115, 116, 117, 118, 119, 120, 121, 122, 123, 124, 125, 126, 127, 207, 208, 209, 210, 211, 212, 213, 214, 215, 216, 217, 218], [0.1624, 0.1181, 0.7049, 0.2577, 0.08253, 0.08262, 0.01999, 0.04209, 0.1557, 0.08855, 0.3662, 0.05972, 0.726, 0.4913, 0.4579, 0.6709, 0.7583, 0.8342, 0.05285, 0.9374, 0.99, 0.9867, 0.9421, 0.05941, 0.9892, 0.9526, 0.05616, 0.9708, 0.953, 0.05158, 0.962, 0.9373, 0.05666, 0.9799, 0.9342, 0.06473, 0.4951, 0.5007, 0.5044, 0.5023, 0.497, 0.4995, 0.03236, 0.02833, 0.02579, 0.02808, 0.02971, 0.02643]): _vg.add([_i], _w, 'REPLACE')
_vg = ob_cube.vertex_groups.new(name='lower_arm.l')
for _i, _w in zip([110, 111, 114, 115, 117, 118, 120, 121, 123, 124, 126, 127, 141, 143, 163, 164, 165, 167, 190, 191, 192, 194, 207, 208, 209, 210, 211, 212, 213, 214, 215, 216, 217, 218], [0.9491, 0.06219, 0.057, 0.9322, 0.04209, 0.9143, 0.04095, 0.9342, 0.06153, 0.9401, 0.06508, 0.9353, 0.2719, 0.03462, 0.8702, 0.1413, 0.4975, 0.1397, 0.9344, 0.1427, 0.9408, 0.0799, 0.5057, 0.4946, 0.4782, 0.4876, 0.5008, 0.5002, 0.9349, 0.9404, 0.5384, 0.5278, 0.7149, 0.9097]): _vg.add([_i], _w, 'REPLACE')
_vg = ob_cube.vertex_groups.new(name='hand.l')
for _i, _w in zip([141, 143, 148, 149, 151, 153, 155, 163, 164, 165, 167, 169, 170, 180, 182, 190, 193, 213, 216, 217, 218], [0.3719, 0.07475, 0.05959, 0.03095, 0.12, 0.4261, 0.124, 0.1195, 0.1084, 0.4547, 0.7561, 0.07169, 0.9364, 0.05149, 0.002309, 0.04973, 0.0557, 0.02487, 0.05422, 0.2273, 0.05975]): _vg.add([_i], _w, 'REPLACE')
_vg = ob_cube.vertex_groups.new(name='upper_finger_5.l')
for _i, _w in zip([141, 147, 148, 151, 153, 155, 161, 162, 166, 167, 174, 175, 178, 180, 182, 188, 189], [0.3799, 0.1923, 0.8892, 0.01352, 0.1382, 0.3363, 0.8537, 0.000745, 0.0001592, 0.2533, 0.9066, 0.9628, 0.03038, 0.05348, 0.876, 0.9421, 0.05563]): _vg.add([_i], _w, 'REPLACE')
_vg = ob_cube.vertex_groups.new(name='lower_fingeer_5.l')
for _i, _w in zip([140, 147, 161, 162, 166, 174, 188, 189], [0.9889, 0.8023, 0.1252, 0.974, 0.9748, 0.09134, 0.04943, 0.9438]): _vg.add([_i], _w, 'REPLACE')
_vg = ob_cube.vertex_groups.new(name='upper_finger_4.l')
for _i, _w in zip([141, 148, 151, 153, 155, 178, 180, 182], [0.001976, 0.0653, 0.04882, 0.1657, 0.4529, 0.02235, 0.7832, 0.04701]): _vg.add([_i], _w, 'REPLACE')
_vg = ob_cube.vertex_groups.new(name='lower_finger_4.l')
for _i, _w in zip([145, 146, 154, 156, 172, 173, 181, 183], [0.9994, 0.9994, 0.9838, 0.9816, 0.9982, 0.9989, 0.9751, 0.9685]): _vg.add([_i], _w, 'REPLACE')
_vg = ob_cube.vertex_groups.new(name='upper_finger_3.l')
for _i, _w in zip([151, 169, 176, 178, 180, 182], [0.08784, 0.007581, 0.03726, 0.7146, 0.02491, 0.0002707]): _vg.add([_i], _w, 'REPLACE')
_vg = ob_cube.vertex_groups.new(name='lower_finger_3.l')
for _i, _w in zip([144, 152, 159, 160, 171, 179, 186, 187], [0.9997, 0.9848, 0.9849, 0.9996, 0.9994, 0.975, 0.9794, 0.9995]): _vg.add([_i], _w, 'REPLACE')
_vg = ob_cube.vertex_groups.new(name='upper_finger_2.l')
for _i, _w in zip([143, 149, 151, 153, 155, 169, 176, 178, 180], [0.2427, 0.9004, 0.6458, 0.2006, 0.04081, 0.08791, 0.9169, 0.131, 0.009708]): _vg.add([_i], _w, 'REPLACE')
_vg = ob_cube.vertex_groups.new(name='lower_finger_2.l')
for _i, _w in zip([142, 150, 151, 157, 158, 168, 177, 184, 185], [0.9994, 0.9817, 0.001578, 0.9764, 0.9992, 0.9995, 0.9794, 0.9736, 0.9993]): _vg.add([_i], _w, 'REPLACE')
_vg = ob_cube.vertex_groups.new(name='upper_finger_1.l')
for _i, _w in zip([143, 149, 164, 165, 169, 170, 191, 192, 193, 194, 195, 196, 197, 198, 199, 200, 201, 202, 214, 215, 216, 217], [0.6059, 0.03455, 0.7427, 0.04158, 0.7622, 0.007142, 0.8359, 0.03849, 0.8893, 0.897, 0.8795, 0.9617, 0.818, 0.9573, 0.09117, 0.06939, 0.07153, 0.08131, 0.01925, 0.418, 0.3714, 0.02079]): _vg.add([_i], _w, 'REPLACE')
_vg = ob_cube.vertex_groups.new(name='lower_finger_1.l')
for _i, _w in zip([143, 169, 193, 195, 197, 199, 200, 201, 202, 203, 204, 205, 206], [0.005281, 0.07121, 0.03292, 0.1063, 0.1748, 0.8933, 0.9253, 0.9262, 0.9191, 0.9962, 0.9983, 0.9962, 0.9982]): _vg.add([_i], _w, 'REPLACE')
_vg = ob_cube.vertex_groups.new(name='shoulder.r')
_vg = ob_cube.vertex_groups.new(name='upper_arm.r')
_vg = ob_cube.vertex_groups.new(name='lower_arm.r')
_vg = ob_cube.vertex_groups.new(name='hand.r')
_vg = ob_cube.vertex_groups.new(name='upper_finger_5.r')
_vg = ob_cube.vertex_groups.new(name='lower_fingeer_5.r')
_vg = ob_cube.vertex_groups.new(name='upper_finger_4.r')
_vg = ob_cube.vertex_groups.new(name='lower_finger_4.r')
_vg = ob_cube.vertex_groups.new(name='upper_finger_3.r')
_vg = ob_cube.vertex_groups.new(name='lower_finger_3.r')
_vg = ob_cube.vertex_groups.new(name='upper_finger_2.r')
_vg = ob_cube.vertex_groups.new(name='lower_finger_2.r')
_vg = ob_cube.vertex_groups.new(name='upper_finger_1.r')
_vg = ob_cube.vertex_groups.new(name='lower_finger_1.r')
_vg = ob_cube.vertex_groups.new(name='upper_leg.l')
for _i, _w in zip([1, 3, 4, 6, 8, 9, 10, 11, 19, 20, 22, 24, 25, 29, 56, 69, 71, 73, 75, 77, 79, 81, 82, 83, 84, 85, 86, 88, 89, 90, 92, 93, 94, 96, 97, 98, 100, 101, 102, 219, 220, 221, 222, 223, 224], [0.8943, 0.8551, 0.6337, 0.6277, 0.1377, 0.1759, 0.1011, 0.15, 0.002434, 0.8391, 0.8598, 0.1476, 0.103, 0.0008886, 0.1129, 0.9431, 0.9613, 0.9621, 0.9507, 0.8777, 0.8615, 0.1272, 0.8965, 0.9836, 0.9861, 0.8972, 0.1351, 0.987, 0.9003, 0.1084, 0.9879, 0.9328, 0.06598, 0.9787, 0.8969, 0.1084, 0.9752, 0.8905, 0.134, 0.5119, 0.5162, 0.5043, 0.4994, 0.5026, 0.5122]): _vg.add([_i], _w, 'REPLACE')
_vg = ob_cube.vertex_groups.new(name='lower_leg.l')
for _i, _w in zip([68, 70, 72, 74, 76, 78, 80, 81, 82, 85, 86, 87, 89, 90, 91, 93, 94, 95, 97, 98, 99, 101, 102, 103, 128, 129, 130, 131, 132, 133, 134, 136, 137, 219, 220, 221, 222, 223, 224, 225, 226, 227, 228, 229, 230], [0.9764, 0.9797, 0.9822, 0.9771, 0.965, 0.9758, 0.9954, 0.8727, 0.1029, 0.1023, 0.8648, 0.9949, 0.09941, 0.8915, 0.9963, 0.06666, 0.934, 0.9984, 0.1024, 0.8915, 0.9975, 0.1085, 0.8659, 0.9962, 0.5025, 0.4552, 0.1771, 0.05522, 0.1722, 0.452, 0.0778, 0.06017, 0.01058, 0.4878, 0.4836, 0.4955, 0.5003, 0.497, 0.4872, 0.9873, 0.9892, 0.9878, 0.9812, 0.986, 0.9859]): _vg.add([_i], _w, 'REPLACE')
_vg = ob_cube.vertex_groups.new(name='foot.l')
for _i, _w in zip([76, 128, 129, 130, 131, 132, 133, 134, 135, 136, 137, 138, 139, 228], [0.02003, 0.4975, 0.5448, 0.8229, 0.9448, 0.8277, 0.548, 0.9222, 0.9981, 0.9398, 0.9697, 1.002, 0.9943, 0.01002]): _vg.add([_i], _w, 'REPLACE')
_vg = ob_cube.vertex_groups.new(name='upper_leg.r')
_vg = ob_cube.vertex_groups.new(name='lower_leg.r')
_vg = ob_cube.vertex_groups.new(name='foot.r')
_m = ob_cube.modifiers.new('Mirror', 'MIRROR')
_m.use_bisect_axis = (True, False, False)
_m = ob_cube.modifiers.new('Armature', 'ARMATURE')
_m.object = ob_armature
ob_armature.location = (0.0, 0.0, 2.727)
ob_armature.show_in_front = True
ob_armature.lineart.crease_threshold = 0.0

# ---- collection membership
col_collection.objects.link(ob_cube)
col_collection.objects.link(ob_armature)

# ---- scene / render settings (as saved in the file)
scene.frame_start = 1; scene.frame_end = 24; scene.frame_set(0)
scene.render.engine = 'BLENDER_EEVEE_NEXT'
scene.cycles.use_denoising = False
scene.cycles.samples = 128
scene.cycles.sampling_pattern = 'TABULATED_SOBOL'
scene.cycles.use_adaptive_sampling = False
scene.cycles.use_light_tree = False
scene.view_settings.view_transform = 'Filmic'
bpy.context.view_layer.update()

# ---- added for rendering (the .blend has no active camera and no usable light): camera, sun
cam_auto = bpy.data.cameras.new('AutoCamera')
cam_auto.lens = 50.0
cam_auto.sensor_width = 36.0
cam_auto.clip_end = 1000.0
ob_auto_camera = bpy.data.objects.new('AutoCamera', cam_auto)
scene.collection.objects.link(ob_auto_camera)
ob_auto_camera.location = (4.99372, -6.00642, 6.54659)
ob_auto_camera.rotation_euler = (1.09748, -7.21219e-08, 0.694738)
scene.camera = ob_auto_camera
light_auto_sun = bpy.data.lights.new('AutoSun', 'SUN')
light_auto_sun.energy = 3.0
light_auto_sun.angle = 0.0523599
ob_auto_sun = bpy.data.objects.new('AutoSun', light_auto_sun)
scene.collection.objects.link(ob_auto_sun)
ob_auto_sun.rotation_euler = (0.872665, 0.174533, 0.523599)
bpy.context.view_layer.update()
